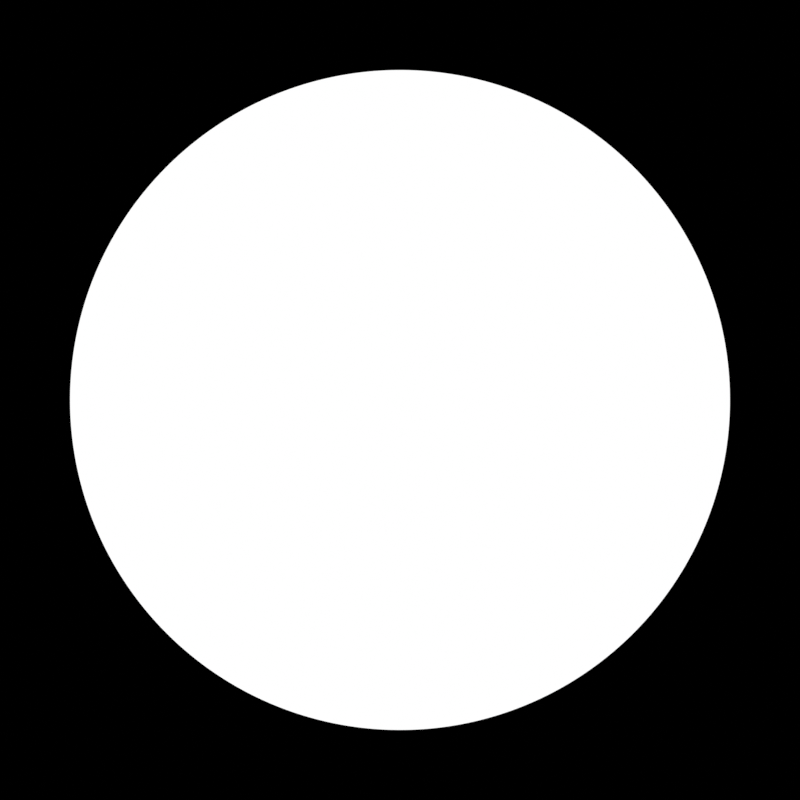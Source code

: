 # Source: matcap3cubemap.blend  (saved by Blender 4.1.24; exported with 4.5.12 LTS)
import bpy
from mathutils import Matrix  # noqa: F401  (used for matrix-valued properties, if any)

bpy.ops.wm.read_factory_settings(use_empty=True)
scene = bpy.context.scene
scene.name = 'Scene'

# ---- images (referenced by path relative to the original .blend; pixels are not part of the script)
import os
ASSET_DIR = os.environ.get("B2B_ASSET_DIR", "")  # directory of the original .blend (textures are referenced by path, not embedded)
HERE = os.path.dirname(os.path.abspath(__file__))  # packed textures are extracted next to this script under _unpacked/

def load_image(name, relpath, width, height, colorspace="sRGB"):
    """Load a texture the original file referenced (path relative to the .blend, or extracted next to this script)."""
    p = next((c for c in (os.path.join(HERE, relpath), os.path.join(ASSET_DIR, relpath)) if relpath and os.path.exists(c)), "")
    if p:
        img = bpy.data.images.load(p, check_existing=True)
        img.name = name
    else:  # same state as the original file: an image datablock whose file is absent (Cycles renders it pink)
        img = bpy.data.images.new(name, width, height)
        img.source = "FILE"
        img.filepath = "//" + (relpath or name)
    img.colorspace_settings.name = colorspace
    return img
img_sky_anime_19_night_a_png = load_image('Sky_Anime_19_Night_a.png', 'Sky_Anime_19_Night_a.png', 1024, 1024, 'sRGB')

# ---- materials (node trees are filled in below, after node groups)
mat_matcap = bpy.data.materials.new('MatCap')
mat_matcap.alpha_threshold = 0.0
mat_matcap.use_backface_culling = True
mat_matcap.use_transparent_shadow = False
mat_matcap.roughness = 0.5
mat_matcap.line_color = (0.0, 0.0, 0.0, 1.0)

# ---- material node trees
mat_matcap.use_nodes = True; mat_matcap.node_tree.nodes.clear()
_N = mat_matcap.node_tree.nodes; _L = mat_matcap.node_tree.links
n0 = _N.new('ShaderNodeOutputMaterial'); n0.name = 'Material Output'; n0.location = (334, 379)
n1 = _N.new('ShaderNodeEmission'); n1.name = '自发光(发射)'; n1.location = (150, 376)
_L.new(n1.outputs[0], n0.inputs[0])
n0.is_active_output = True

# ---- world
world_world = bpy.data.worlds.new('World'); scene.world = world_world
world_world.use_nodes = True; world_world.node_tree.nodes.clear()
_N = world_world.node_tree.nodes; _L = world_world.node_tree.links
n0 = _N.new('ShaderNodeOutputWorld'); n0.name = 'World Output'; n0.location = (300, 300)
n1 = _N.new('ShaderNodeBackground'); n1.name = 'Background'; n1.location = (10, 300)
n2 = _N.new('ShaderNodeTexEnvironment'); n2.name = '环境纹理'; n2.location = (-280, 275)
n2.image = img_sky_anime_19_night_a_png
n2.interpolation = 'Smart'
_L.new(n1.outputs[0], n0.inputs[0])
_L.new(n2.outputs[0], n1.inputs[0])
n0.is_active_output = True
world_world.color = (0.05088, 0.05088, 0.05088)
world_world.use_sun_shadow = False
world_world.sun_shadow_jitter_overblur = 0.0

# ---- cameras
cam_x = bpy.data.cameras.new('摄像机')
cam_x.type = 'PANO'
cam_x.lens = 18.0
cam_x.lens_unit = 'FOV'

# ---- meshes
me_001 = bpy.data.meshes.new('球体.001')
me_001.from_pydata([(0.0, 0.5556, 0.8315), (0.0, 0.8315, 0.5556), (0.0, 0.9808, 0.1951), (0.0, 1.0, 0.0), (0.0, 0.9808, -0.1951), (0.0, 0.8315, -0.5556), (0.03806, 0.1913, 0.9808), (0.07466, 0.3753, 0.9239), (0.1084, 0.5449, 0.8315), (0.1379, 0.6935, 0.7071), (0.1622, 0.8155, 0.5556), (0.1802, 0.9061, 0.3827), (0.1913, 0.9619, 0.1951), (0.1951, 0.9808, 0.0), (0.1913, 0.9619, -0.1951), (0.1802, 0.9061, -0.3827), (0.1622, 0.8155, -0.5556), (0.1379, 0.6935, -0.7071), (0.1084, 0.5449, -0.8315), (0.07466, 0.3753, -0.9239), (0.03806, 0.1913, -0.9808), (0.07466, 0.1802, 0.9808), (0.1464, 0.3536, 0.9239), (0.2126, 0.5133, 0.8315), (0.2706, 0.6533, 0.7071), (0.3182, 0.7682, 0.5556), (0.3536, 0.8536, 0.3827), (0.3753, 0.9061, 0.1951), (0.3827, 0.9239, 0.0), (0.3753, 0.9061, -0.1951), (0.3536, 0.8536, -0.3827), (0.3182, 0.7682, -0.5556), (0.2706, 0.6533, -0.7071), (0.2126, 0.5133, -0.8315), (0.1464, 0.3536, -0.9239), (0.07466, 0.1802, -0.9808), (0.1084, 0.1622, 0.9808), (0.2126, 0.3182, 0.9239), (0.3087, 0.4619, 0.8315), (0.3928, 0.5879, 0.7071), (0.4619, 0.6913, 0.5556), (0.5133, 0.7682, 0.3827), (0.5449, 0.8155, 0.1951), (0.5556, 0.8315, 0.0), (0.5449, 0.8155, -0.1951), (0.5133, 0.7682, -0.3827), (0.4619, 0.6913, -0.5556), (0.3928, 0.5879, -0.7071), (0.3087, 0.4619, -0.8315), (0.2126, 0.3182, -0.9239), (0.1084, 0.1622, -0.9808), (0.1379, 0.1379, 0.9808), (0.2706, 0.2706, 0.9239), (0.3928, 0.3928, 0.8315), (0.5, 0.5, 0.7071), (0.5879, 0.5879, 0.5556), (0.6533, 0.6533, 0.3827), (0.6935, 0.6935, 0.1951), (0.7071, 0.7071, 0.0), (0.6935, 0.6935, -0.1951), (0.6533, 0.6533, -0.3827), (0.5879, 0.5879, -0.5556), (0.5, 0.5, -0.7071), (0.3928, 0.3928, -0.8315), (0.2706, 0.2706, -0.9239), (0.1379, 0.1379, -0.9808), (0.1622, 0.1084, 0.9808), (0.3182, 0.2126, 0.9239), (0.4619, 0.3087, 0.8315), (0.5879, 0.3928, 0.7071), (0.6913, 0.4619, 0.5556), (0.7682, 0.5133, 0.3827), (0.8155, 0.5449, 0.1951), (0.8315, 0.5556, 0.0), (0.8155, 0.5449, -0.1951), (0.7682, 0.5133, -0.3827), (0.6913, 0.4619, -0.5556), (0.5879, 0.3928, -0.7071), (0.4619, 0.3087, -0.8315), (0.3182, 0.2126, -0.9239), (0.1622, 0.1084, -0.9808), (0.0, 0.0, 1.0), (0.1802, 0.07466, 0.9808), (0.3536, 0.1464, 0.9239), (0.5133, 0.2126, 0.8315), (0.6533, 0.2706, 0.7071), (0.7682, 0.3182, 0.5556), (0.8536, 0.3536, 0.3827), (0.9061, 0.3753, 0.1951), (0.9239, 0.3827, 0.0), (0.9061, 0.3753, -0.1951), (0.8536, 0.3536, -0.3827), (0.7682, 0.3182, -0.5556), (0.6533, 0.2706, -0.7071), (0.5133, 0.2126, -0.8315), (0.3536, 0.1464, -0.9239), (0.1802, 0.07466, -0.9808), (0.1913, 0.03806, 0.9808), (0.3753, 0.07466, 0.9239), (0.5449, 0.1084, 0.8315), (0.6935, 0.1379, 0.7071), (0.8155, 0.1622, 0.5556), (0.9061, 0.1802, 0.3827), (0.9619, 0.1913, 0.1951), (0.9808, 0.1951, 0.0), (0.9619, 0.1913, -0.1951), (0.9061, 0.1802, -0.3827), (0.8155, 0.1622, -0.5556), (0.6935, 0.1379, -0.7071), (0.5449, 0.1084, -0.8315), (0.3753, 0.07466, -0.9239), (0.1913, 0.03806, -0.9808), (0.1951, -1.118e-08, 0.9808), (0.3827, -2.235e-08, 0.9239), (0.5556, -5.215e-08, 0.8315), (0.7071, 1.49e-08, 0.7071), (0.8315, -8.941e-08, 0.5556), (0.9239, 4.47e-08, 0.3827), (0.9808, -8.941e-08, 0.1951), (1.0, -1.639e-07, 0.0), (0.9808, -8.941e-08, -0.1951), (0.9239, 4.47e-08, -0.3827), (0.8315, -8.941e-08, -0.5556), (0.7071, 1.49e-08, -0.7071), (0.5556, -5.215e-08, -0.8315), (0.3827, -2.235e-08, -0.9239), (0.1951, -1.118e-08, -0.9808), (0.0, 0.0, -1.0), (-0.1951, 1.863e-08, 0.9808), (-0.3827, 5.215e-08, 0.9239), (-0.5556, 1.49e-07, 0.8315), (-0.7071, 2.98e-08, 0.7071), (-0.8315, 1.639e-07, 0.5556), (-0.9239, 1.49e-08, 0.3827), (-0.9808, 2.682e-07, 0.1951), (-1.0, 4.47e-07, 0.0), (-0.9808, 2.682e-07, -0.1951), (-0.9239, 1.49e-08, -0.3827), (-0.8315, 1.639e-07, -0.5556), (-0.7071, 2.98e-08, -0.7071), (-0.5556, 1.49e-07, -0.8315), (-0.3827, 5.215e-08, -0.9239), (-0.1951, 1.863e-08, -0.9808), (-0.1913, 0.03806, 0.9808), (-0.3753, 0.07466, 0.9239), (-0.5449, 0.1084, 0.8315), (-0.6935, 0.1379, 0.7071), (-0.8155, 0.1622, 0.5556), (-0.9061, 0.1802, 0.3827), (-0.9619, 0.1913, 0.1951), (-0.9808, 0.1951, 0.0), (-0.9619, 0.1913, -0.1951), (-0.9061, 0.1802, -0.3827), (-0.8155, 0.1622, -0.5556), (-0.6935, 0.1379, -0.7071), (-0.5449, 0.1084, -0.8315), (-0.3753, 0.07466, -0.9239), (-0.1913, 0.03806, -0.9808), (-0.1802, 0.07466, 0.9808), (-0.3536, 0.1464, 0.9239), (-0.5133, 0.2126, 0.8315), (-0.6533, 0.2706, 0.7071), (-0.7682, 0.3182, 0.5556), (-0.8536, 0.3536, 0.3827), (-0.9061, 0.3753, 0.1951), (-0.9239, 0.3827, 0.0), (-0.9061, 0.3753, -0.1951), (-0.8536, 0.3536, -0.3827), (-0.7682, 0.3182, -0.5556), (-0.6533, 0.2706, -0.7071), (-0.5133, 0.2126, -0.8315), (-0.3536, 0.1464, -0.9239), (-0.1802, 0.07466, -0.9808), (-0.1622, 0.1084, 0.9808), (-0.3182, 0.2126, 0.9239), (-0.4619, 0.3087, 0.8315), (-0.5879, 0.3928, 0.7071), (-0.6913, 0.4619, 0.5556), (-0.7682, 0.5133, 0.3827), (-0.8155, 0.5449, 0.1951), (-0.8315, 0.5556, 0.0), (-0.8155, 0.5449, -0.1951), (-0.7682, 0.5133, -0.3827), (-0.6913, 0.4619, -0.5556), (-0.5879, 0.3928, -0.7071), (-0.4619, 0.3087, -0.8315), (-0.3182, 0.2126, -0.9239), (-0.1622, 0.1084, -0.9808), (-0.1379, 0.1379, 0.9808), (-0.2706, 0.2706, 0.9239), (-0.3928, 0.3928, 0.8315), (-0.5, 0.5, 0.7071), (-0.5879, 0.5879, 0.5556), (-0.6533, 0.6533, 0.3827), (-0.6935, 0.6935, 0.1951), (-0.7071, 0.7071, 0.0), (-0.6935, 0.6935, -0.1951), (-0.6533, 0.6533, -0.3827), (-0.5879, 0.5879, -0.5556), (-0.5, 0.5, -0.7071), (-0.3928, 0.3928, -0.8315), (-0.2706, 0.2706, -0.9239), (-0.1379, 0.1379, -0.9808), (-0.1084, 0.1622, 0.9808), (-0.2126, 0.3182, 0.9239), (-0.3087, 0.4619, 0.8315), (-0.3928, 0.5879, 0.7071), (-0.4619, 0.6913, 0.5556), (-0.5133, 0.7682, 0.3827), (-0.5449, 0.8155, 0.1951), (-0.5556, 0.8315, 0.0), (-0.5449, 0.8155, -0.1951), (-0.5133, 0.7682, -0.3827), (-0.4619, 0.6913, -0.5556), (-0.3928, 0.5879, -0.7071), (-0.3087, 0.4619, -0.8315), (-0.2126, 0.3182, -0.9239), (-0.1084, 0.1622, -0.9808), (-0.07466, 0.1802, 0.9808), (-0.1464, 0.3536, 0.9239), (-0.2126, 0.5133, 0.8315), (-0.2706, 0.6533, 0.7071), (-0.3182, 0.7682, 0.5556), (-0.3536, 0.8536, 0.3827), (-0.3753, 0.9061, 0.1951), (-0.3827, 0.9239, 0.0), (-0.3753, 0.9061, -0.1951), (-0.3536, 0.8536, -0.3827), (-0.3182, 0.7682, -0.5556), (-0.2706, 0.6533, -0.7071), (-0.2126, 0.5133, -0.8315), (-0.1464, 0.3536, -0.9239), (-0.07466, 0.1802, -0.9808), (-0.03806, 0.1913, 0.9808), (-0.07466, 0.3753, 0.9239), (-0.1084, 0.5449, 0.8315), (-0.1379, 0.6935, 0.7071), (-0.1622, 0.8155, 0.5556), (-0.1802, 0.9061, 0.3827), (-0.1913, 0.9619, 0.1951), (-0.1951, 0.9808, 0.0), (-0.1913, 0.9619, -0.1951), (-0.1802, 0.9061, -0.3827), (-0.1622, 0.8155, -0.5556), (-0.1379, 0.6935, -0.7071), (-0.1084, 0.5449, -0.8315), (-0.07466, 0.3753, -0.9239), (-0.03806, 0.1913, -0.9808), (1.49e-08, 0.1951, 0.9808), (6.706e-08, 0.3827, 0.9239), (8.941e-08, 0.7071, 0.7071), (5.96e-08, 0.9239, 0.3827), (5.96e-08, 0.9239, -0.3827), (8.941e-08, 0.7071, -0.7071), (2.161e-07, 0.5556, -0.8315), (6.706e-08, 0.3827, -0.9239), (1.49e-08, 0.1951, -0.9808)], [], [(3, 13, 12, 2), (248, 6, 81), (127, 20, 256), (4, 14, 13, 3), (249, 7, 6, 248), (252, 15, 14, 4), (0, 8, 7, 249), (5, 16, 15, 252), (250, 9, 8, 0), (253, 17, 16, 5), (1, 10, 9, 250), (254, 18, 17, 253), (251, 11, 10, 1), (255, 19, 18, 254), (2, 12, 11, 251), (256, 20, 19, 255), (12, 27, 26, 11), (20, 35, 34, 19), (13, 28, 27, 12), (6, 21, 81), (127, 35, 20), (14, 29, 28, 13), (7, 22, 21, 6), (15, 30, 29, 14), (8, 23, 22, 7), (16, 31, 30, 15), (9, 24, 23, 8), (17, 32, 31, 16), (10, 25, 24, 9), (18, 33, 32, 17), (11, 26, 25, 10), (19, 34, 33, 18), (31, 46, 45, 30), (24, 39, 38, 23), (32, 47, 46, 31), (25, 40, 39, 24), (33, 48, 47, 32), (26, 41, 40, 25), (34, 49, 48, 33), (27, 42, 41, 26), (35, 50, 49, 34), (28, 43, 42, 27), (21, 36, 81), (127, 50, 35), (29, 44, 43, 28), (22, 37, 36, 21), (30, 45, 44, 29), (23, 38, 37, 22), (50, 65, 64, 49), (43, 58, 57, 42), (36, 51, 81), (127, 65, 50), (44, 59, 58, 43), (37, 52, 51, 36), (45, 60, 59, 44), (38, 53, 52, 37), (46, 61, 60, 45), (39, 54, 53, 38), (47, 62, 61, 46), (40, 55, 54, 39), (48, 63, 62, 47), (41, 56, 55, 40), (49, 64, 63, 48), (42, 57, 56, 41), (54, 69, 68, 53), (62, 77, 76, 61), (55, 70, 69, 54), (63, 78, 77, 62), (56, 71, 70, 55), (64, 79, 78, 63), (57, 72, 71, 56), (65, 80, 79, 64), (58, 73, 72, 57), (51, 66, 81), (127, 80, 65), (59, 74, 73, 58), (52, 67, 66, 51), (60, 75, 74, 59), (53, 68, 67, 52), (61, 76, 75, 60), (73, 89, 88, 72), (66, 82, 81), (127, 96, 80), (74, 90, 89, 73), (67, 83, 82, 66), (75, 91, 90, 74), (68, 84, 83, 67), (76, 92, 91, 75), (69, 85, 84, 68), (77, 93, 92, 76), (70, 86, 85, 69), (78, 94, 93, 77), (71, 87, 86, 70), (79, 95, 94, 78), (72, 88, 87, 71), (80, 96, 95, 79), (93, 108, 107, 92), (86, 101, 100, 85), (94, 109, 108, 93), (87, 102, 101, 86), (95, 110, 109, 94), (88, 103, 102, 87), (96, 111, 110, 95), (89, 104, 103, 88), (82, 97, 81), (127, 111, 96), (90, 105, 104, 89), (83, 98, 97, 82), (91, 106, 105, 90), (84, 99, 98, 83), (92, 107, 106, 91), (85, 100, 99, 84), (127, 126, 111), (105, 120, 119, 104), (98, 113, 112, 97), (106, 121, 120, 105), (99, 114, 113, 98), (107, 122, 121, 106), (100, 115, 114, 99), (108, 123, 122, 107), (101, 116, 115, 100), (109, 124, 123, 108), (102, 117, 116, 101), (110, 125, 124, 109), (103, 118, 117, 102), (111, 126, 125, 110), (104, 119, 118, 103), (97, 112, 81), (137, 152, 151, 136), (130, 145, 144, 129), (138, 153, 152, 137), (131, 146, 145, 130), (139, 154, 153, 138), (132, 147, 146, 131), (140, 155, 154, 139), (133, 148, 147, 132), (141, 156, 155, 140), (134, 149, 148, 133), (142, 157, 156, 141), (135, 150, 149, 134), (128, 143, 81), (127, 157, 142), (136, 151, 150, 135), (129, 144, 143, 128), (156, 171, 170, 155), (149, 164, 163, 148), (157, 172, 171, 156), (150, 165, 164, 149), (143, 158, 81), (127, 172, 157), (151, 166, 165, 150), (144, 159, 158, 143), (152, 167, 166, 151), (145, 160, 159, 144), (153, 168, 167, 152), (146, 161, 160, 145), (154, 169, 168, 153), (147, 162, 161, 146), (155, 170, 169, 154), (148, 163, 162, 147), (168, 183, 182, 167), (161, 176, 175, 160), (169, 184, 183, 168), (162, 177, 176, 161), (170, 185, 184, 169), (163, 178, 177, 162), (171, 186, 185, 170), (164, 179, 178, 163), (172, 187, 186, 171), (165, 180, 179, 164), (158, 173, 81), (127, 187, 172), (166, 181, 180, 165), (159, 174, 173, 158), (167, 182, 181, 166), (160, 175, 174, 159), (187, 202, 201, 186), (180, 195, 194, 179), (173, 188, 81), (127, 202, 187), (181, 196, 195, 180), (174, 189, 188, 173), (182, 197, 196, 181), (175, 190, 189, 174), (183, 198, 197, 182), (176, 191, 190, 175), (184, 199, 198, 183), (177, 192, 191, 176), (185, 200, 199, 184), (178, 193, 192, 177), (186, 201, 200, 185), (179, 194, 193, 178), (191, 206, 205, 190), (199, 214, 213, 198), (192, 207, 206, 191), (200, 215, 214, 199), (193, 208, 207, 192), (201, 216, 215, 200), (194, 209, 208, 193), (202, 217, 216, 201), (195, 210, 209, 194), (188, 203, 81), (127, 217, 202), (196, 211, 210, 195), (189, 204, 203, 188), (197, 212, 211, 196), (190, 205, 204, 189), (198, 213, 212, 197), (210, 225, 224, 209), (203, 218, 81), (127, 232, 217), (211, 226, 225, 210), (204, 219, 218, 203), (212, 227, 226, 211), (205, 220, 219, 204), (213, 228, 227, 212), (206, 221, 220, 205), (214, 229, 228, 213), (207, 222, 221, 206), (215, 230, 229, 214), (208, 223, 222, 207), (216, 231, 230, 215), (209, 224, 223, 208), (217, 232, 231, 216), (229, 244, 243, 228), (222, 237, 236, 221), (230, 245, 244, 229), (223, 238, 237, 222), (231, 246, 245, 230), (224, 239, 238, 223), (232, 247, 246, 231), (225, 240, 239, 224), (218, 233, 81), (127, 247, 232), (226, 241, 240, 225), (219, 234, 233, 218), (227, 242, 241, 226), (220, 235, 234, 219), (228, 243, 242, 227), (221, 236, 235, 220), (233, 248, 81), (127, 256, 247), (241, 4, 3, 240), (234, 249, 248, 233), (242, 252, 4, 241), (235, 0, 249, 234), (243, 5, 252, 242), (236, 250, 0, 235), (244, 253, 5, 243), (237, 1, 250, 236), (245, 254, 253, 244), (238, 251, 1, 237), (246, 255, 254, 245), (239, 2, 251, 238), (247, 256, 255, 246), (240, 3, 2, 239)])
me_001.polygons.foreach_set('use_smooth', [True] * 256)
_uv = me_001.uv_layers.new(name='UV 贴图')
_uv.uv.foreach_set('vector', [0.5, 0.5, 0.4036, 0.5, 0.4054, 0.5964, 0.5, 0.5964, 0.5, 0.9848, 0.4812, 0.9848, 0.5, 0.9943, 0.5, 0.005747, 0.4812, 0.01524, 0.5, 0.01524, 0.5, 0.4036, 0.4054, 0.4036, 0.4036, 0.5, 0.5, 0.5, 0.5, 0.9566, 0.4631, 0.9566, 0.4812, 0.9848, 0.5, 0.9848, 0.5, 0.3109, 0.4109, 0.3109, 0.4054, 0.4036, 0.5, 0.4036, 0.5, 0.911, 0.4464, 0.911, 0.4631, 0.9566, 0.5, 0.9566, 0.5, 0.2254, 0.4198, 0.2254, 0.4109, 0.3109, 0.5, 0.3109, 0.5, 0.8495, 0.4318, 0.8495, 0.4464, 0.911, 0.5, 0.911, 0.5, 0.1505, 0.4318, 0.1505, 0.4198, 0.2254, 0.5, 0.2254, 0.5, 0.7746, 0.4198, 0.7746, 0.4318, 0.8495, 0.5, 0.8495, 0.5, 0.08904, 0.4464, 0.08904, 0.4318, 0.1505, 0.5, 0.1505, 0.5, 0.6891, 0.4109, 0.6891, 0.4198, 0.7746, 0.5, 0.7746, 0.5, 0.04337, 0.4631, 0.04337, 0.4464, 0.08904, 0.5, 0.08904, 0.5, 0.5964, 0.4054, 0.5964, 0.4109, 0.6891, 0.5, 0.6891, 0.5, 0.01524, 0.4812, 0.01524, 0.4631, 0.04337, 0.5, 0.04337, 0.4054, 0.5964, 0.3145, 0.5964, 0.3253, 0.6891, 0.4109, 0.6891, 0.4812, 0.01524, 0.4631, 0.01524, 0.4276, 0.04337, 0.4631, 0.04337, 0.4036, 0.5, 0.3109, 0.5, 0.3145, 0.5964, 0.4054, 0.5964, 0.4812, 0.9848, 0.4631, 0.9848, 0.5, 0.9943, 0.5, 0.005747, 0.4631, 0.01524, 0.4812, 0.01524, 0.4054, 0.4036, 0.3145, 0.4036, 0.3109, 0.5, 0.4036, 0.5, 0.4631, 0.9566, 0.4276, 0.9566, 0.4631, 0.9848, 0.4812, 0.9848, 0.4109, 0.3109, 0.3253, 0.3109, 0.3145, 0.4036, 0.4054, 0.4036, 0.4464, 0.911, 0.3949, 0.911, 0.4276, 0.9566, 0.4631, 0.9566, 0.4198, 0.2254, 0.3427, 0.2254, 0.3253, 0.3109, 0.4109, 0.3109, 0.4318, 0.8495, 0.3663, 0.8495, 0.3949, 0.911, 0.4464, 0.911, 0.4318, 0.1505, 0.3663, 0.1505, 0.3427, 0.2254, 0.4198, 0.2254, 0.4198, 0.7746, 0.3427, 0.7746, 0.3663, 0.8495, 0.4318, 0.8495, 0.4464, 0.08904, 0.3949, 0.08904, 0.3663, 0.1505, 0.4318, 0.1505, 0.4109, 0.6891, 0.3253, 0.6891, 0.3427, 0.7746, 0.4198, 0.7746, 0.4631, 0.04337, 0.4276, 0.04337, 0.3949, 0.08904, 0.4464, 0.08904, 0.3427, 0.2254, 0.2717, 0.2254, 0.2463, 0.3109, 0.3253, 0.3109, 0.3663, 0.8495, 0.3058, 0.8495, 0.3474, 0.911, 0.3949, 0.911, 0.3663, 0.1505, 0.3058, 0.1505, 0.2717, 0.2254, 0.3427, 0.2254, 0.3427, 0.7746, 0.2717, 0.7746, 0.3058, 0.8495, 0.3663, 0.8495, 0.3949, 0.08904, 0.3474, 0.08904, 0.3058, 0.1505, 0.3663, 0.1505, 0.3253, 0.6891, 0.2463, 0.6891, 0.2717, 0.7746, 0.3427, 0.7746, 0.4276, 0.04337, 0.3949, 0.04337, 0.3474, 0.08904, 0.3949, 0.08904, 0.3145, 0.5964, 0.2307, 0.5964, 0.2463, 0.6891, 0.3253, 0.6891, 0.4631, 0.01524, 0.4464, 0.01524, 0.3949, 0.04337, 0.4276, 0.04337, 0.3109, 0.5, 0.2254, 0.5, 0.2307, 0.5964, 0.3145, 0.5964, 0.4631, 0.9848, 0.4464, 0.9848, 0.5, 0.9943, 0.5, 0.005747, 0.4464, 0.01524, 0.4631, 0.01524, 0.3145, 0.4036, 0.2307, 0.4036, 0.2254, 0.5, 0.3109, 0.5, 0.4276, 0.9566, 0.3949, 0.9566, 0.4464, 0.9848, 0.4631, 0.9848, 0.3253, 0.3109, 0.2463, 0.3109, 0.2307, 0.4036, 0.3145, 0.4036, 0.3949, 0.911, 0.3474, 0.911, 0.3949, 0.9566, 0.4276, 0.9566, 0.4464, 0.01524, 0.4318, 0.01524, 0.3663, 0.04337, 0.3949, 0.04337, 0.2254, 0.5, 0.1505, 0.5, 0.1572, 0.5964, 0.2307, 0.5964, 0.4464, 0.9848, 0.4318, 0.9848, 0.5, 0.9943, 0.5, 0.005747, 0.4318, 0.01524, 0.4464, 0.01524, 0.2307, 0.4036, 0.1572, 0.4036, 0.1505, 0.5, 0.2254, 0.5, 0.3949, 0.9566, 0.3663, 0.9566, 0.4318, 0.9848, 0.4464, 0.9848, 0.2463, 0.3109, 0.1771, 0.3109, 0.1572, 0.4036, 0.2307, 0.4036, 0.3474, 0.911, 0.3058, 0.911, 0.3663, 0.9566, 0.3949, 0.9566, 0.2717, 0.2254, 0.2094, 0.2254, 0.1771, 0.3109, 0.2463, 0.3109, 0.3058, 0.8495, 0.2529, 0.8495, 0.3058, 0.911, 0.3474, 0.911, 0.3058, 0.1505, 0.2529, 0.1505, 0.2094, 0.2254, 0.2717, 0.2254, 0.2717, 0.7746, 0.2094, 0.7746, 0.2529, 0.8495, 0.3058, 0.8495, 0.3474, 0.08904, 0.3058, 0.08904, 0.2529, 0.1505, 0.3058, 0.1505, 0.2463, 0.6891, 0.1771, 0.6891, 0.2094, 0.7746, 0.2717, 0.7746, 0.3949, 0.04337, 0.3663, 0.04337, 0.3058, 0.08904, 0.3474, 0.08904, 0.2307, 0.5964, 0.1572, 0.5964, 0.1771, 0.6891, 0.2463, 0.6891, 0.2529, 0.8495, 0.2094, 0.8495, 0.2717, 0.911, 0.3058, 0.911, 0.2529, 0.1505, 0.2094, 0.1505, 0.1583, 0.2254, 0.2094, 0.2254, 0.2094, 0.7746, 0.1583, 0.7746, 0.2094, 0.8495, 0.2529, 0.8495, 0.3058, 0.08904, 0.2717, 0.08904, 0.2094, 0.1505, 0.2529, 0.1505, 0.1771, 0.6891, 0.1203, 0.6891, 0.1583, 0.7746, 0.2094, 0.7746, 0.3663, 0.04337, 0.3427, 0.04337, 0.2717, 0.08904, 0.3058, 0.08904, 0.1572, 0.5964, 0.09694, 0.5964, 0.1203, 0.6891, 0.1771, 0.6891, 0.4318, 0.01524, 0.4198, 0.01524, 0.3427, 0.04337, 0.3663, 0.04337, 0.1505, 0.5, 0.08904, 0.5, 0.09694, 0.5964, 0.1572, 0.5964, 0.4318, 0.9848, 0.4198, 0.9848, 0.5, 0.9943, 0.5, 0.005747, 0.4198, 0.01524, 0.4318, 0.01524, 0.1572, 0.4036, 0.09694, 0.4036, 0.08904, 0.5, 0.1505, 0.5, 0.3663, 0.9566, 0.3427, 0.9566, 0.4198, 0.9848, 0.4318, 0.9848, 0.1771, 0.3109, 0.1203, 0.3109, 0.09694, 0.4036, 0.1572, 0.4036, 0.3058, 0.911, 0.2717, 0.911, 0.3427, 0.9566, 0.3663, 0.9566, 0.2094, 0.2254, 0.1583, 0.2254, 0.1203, 0.3109, 0.1771, 0.3109, 0.08904, 0.5, 0.04337, 0.5, 0.05214, 0.5964, 0.09694, 0.5964, 0.4198, 0.9848, 0.4109, 0.9848, 0.5, 0.9943, 0.5, 0.005747, 0.4109, 0.01524, 0.4198, 0.01524, 0.09694, 0.4036, 0.05214, 0.4036, 0.04337, 0.5, 0.08904, 0.5, 0.3427, 0.9566, 0.3253, 0.9566, 0.4109, 0.9848, 0.4198, 0.9848, 0.1203, 0.3109, 0.07813, 0.3109, 0.05214, 0.4036, 0.09694, 0.4036, 0.2717, 0.911, 0.2463, 0.911, 0.3253, 0.9566, 0.3427, 0.9566, 0.1583, 0.2254, 0.1203, 0.2254, 0.07813, 0.3109, 0.1203, 0.3109, 0.2094, 0.8495, 0.1771, 0.8495, 0.2463, 0.911, 0.2717, 0.911, 0.2094, 0.1505, 0.1771, 0.1505, 0.1203, 0.2254, 0.1583, 0.2254, 0.1583, 0.7746, 0.1203, 0.7746, 0.1771, 0.8495, 0.2094, 0.8495, 0.2717, 0.08904, 0.2463, 0.08904, 0.1771, 0.1505, 0.2094, 0.1505, 0.1203, 0.6891, 0.07813, 0.6891, 0.1203, 0.7746, 0.1583, 0.7746, 0.3427, 0.04337, 0.3253, 0.04337, 0.2463, 0.08904, 0.2717, 0.08904, 0.09694, 0.5964, 0.05214, 0.5964, 0.07813, 0.6891, 0.1203, 0.6891, 0.4198, 0.01524, 0.4109, 0.01524, 0.3253, 0.04337, 0.3427, 0.04337, 0.1771, 0.1505, 0.1572, 0.1505, 0.09694, 0.2254, 0.1203, 0.2254, 0.1203, 0.7746, 0.09694, 0.7746, 0.1572, 0.8495, 0.1771, 0.8495, 0.2463, 0.08904, 0.2307, 0.08904, 0.1572, 0.1505, 0.1771, 0.1505, 0.07813, 0.6891, 0.05214, 0.6891, 0.09694, 0.7746, 0.1203, 0.7746, 0.3253, 0.04337, 0.3145, 0.04337, 0.2307, 0.08904, 0.2463, 0.08904, 0.05214, 0.5964, 0.02456, 0.5964, 0.05214, 0.6891, 0.07813, 0.6891, 0.4109, 0.01524, 0.4054, 0.01524, 0.3145, 0.04337, 0.3253, 0.04337, 0.04337, 0.5, 0.01524, 0.5, 0.02456, 0.5964, 0.05214, 0.5964, 0.4109, 0.9848, 0.4054, 0.9848, 0.5, 0.9943, 0.5, 0.005747, 0.4054, 0.01524, 0.4109, 0.01524, 0.05214, 0.4036, 0.02456, 0.4036, 0.01524, 0.5, 0.04337, 0.5, 0.3253, 0.9566, 0.3145, 0.9566, 0.4054, 0.9848, 0.4109, 0.9848, 0.07813, 0.3109, 0.05214, 0.3109, 0.02456, 0.4036, 0.05214, 0.4036, 0.2463, 0.911, 0.2307, 0.911, 0.3145, 0.9566, 0.3253, 0.9566, 0.1203, 0.2254, 0.09694, 0.2254, 0.05214, 0.3109, 0.07813, 0.3109, 0.1771, 0.8495, 0.1572, 0.8495, 0.2307, 0.911, 0.2463, 0.911, 0.5, 0.005747, 0.4036, 0.01524, 0.4054, 0.01524, 0.02456, 0.4036, 0.01524, 0.4036, 0.005746, 0.5, 0.01524, 0.5, 0.3145, 0.9566, 0.3109, 0.9566, 0.4036, 0.9848, 0.4054, 0.9848, 0.05214, 0.3109, 0.04337, 0.3109, 0.01524, 0.4036, 0.02456, 0.4036, 0.2307, 0.911, 0.2254, 0.911, 0.3109, 0.9566, 0.3145, 0.9566, 0.09694, 0.2254, 0.08904, 0.2254, 0.04337, 0.3109, 0.05214, 0.3109, 0.1572, 0.8495, 0.1505, 0.8495, 0.2254, 0.911, 0.2307, 0.911, 0.1572, 0.1505, 0.1505, 0.1505, 0.08904, 0.2254, 0.09694, 0.2254, 0.09694, 0.7746, 0.08904, 0.7746, 0.1505, 0.8495, 0.1572, 0.8495, 0.2307, 0.08904, 0.2254, 0.08904, 0.1505, 0.1505, 0.1572, 0.1505, 0.05214, 0.6891, 0.04337, 0.6891, 0.08904, 0.7746, 0.09694, 0.7746, 0.3145, 0.04337, 0.3109, 0.04337, 0.2254, 0.08904, 0.2307, 0.08904, 0.02456, 0.5964, 0.01524, 0.5964, 0.04337, 0.6891, 0.05214, 0.6891, 0.4054, 0.01524, 0.4036, 0.01524, 0.3109, 0.04337, 0.3145, 0.04337, 0.01524, 0.5, 0.005746, 0.5, 0.01524, 0.5964, 0.02456, 0.5964, 0.4054, 0.9848, 0.4036, 0.9848, 0.5, 0.9943, 0.9566, 0.3109, 0.9479, 0.3109, 0.9754, 0.4036, 0.9848, 0.4036, 0.7746, 0.911, 0.7693, 0.911, 0.6855, 0.9566, 0.6891, 0.9566, 0.911, 0.2254, 0.9031, 0.2254, 0.9479, 0.3109, 0.9566, 0.3109, 0.8495, 0.8495, 0.8428, 0.8495, 0.7693, 0.911, 0.7746, 0.911, 0.8495, 0.1505, 0.8428, 0.1505, 0.9031, 0.2254, 0.911, 0.2254, 0.911, 0.7746, 0.9031, 0.7746, 0.8428, 0.8495, 0.8495, 0.8495, 0.7746, 0.08904, 0.7693, 0.08904, 0.8428, 0.1505, 0.8495, 0.1505, 0.9566, 0.6891, 0.9479, 0.6891, 0.9031, 0.7746, 0.911, 0.7746, 0.6891, 0.04337, 0.6855, 0.04337, 0.7693, 0.08904, 0.7746, 0.08904, 0.9848, 0.5964, 0.9754, 0.5964, 0.9479, 0.6891, 0.9566, 0.6891, 0.5964, 0.01524, 0.5946, 0.01524, 0.6855, 0.04337, 0.6891, 0.04337, 0.9943, 0.5, 0.9848, 0.5, 0.9754, 0.5964, 0.9848, 0.5964, 0.5964, 0.9848, 0.5946, 0.9848, 0.5, 0.9943, 0.5, 0.005747, 0.5946, 0.01524, 0.5964, 0.01524, 0.9848, 0.4036, 0.9754, 0.4036, 0.9848, 0.5, 0.9943, 0.5, 0.6891, 0.9566, 0.6855, 0.9566, 0.5946, 0.9848, 0.5964, 0.9848, 0.6855, 0.04337, 0.6747, 0.04337, 0.7537, 0.08904, 0.7693, 0.08904, 0.9754, 0.5964, 0.9479, 0.5964, 0.9219, 0.6891, 0.9479, 0.6891, 0.5946, 0.01524, 0.5891, 0.01524, 0.6747, 0.04337, 0.6855, 0.04337, 0.9848, 0.5, 0.9566, 0.5, 0.9479, 0.5964, 0.9754, 0.5964, 0.5946, 0.9848, 0.5891, 0.9848, 0.5, 0.9943, 0.5, 0.005747, 0.5891, 0.01524, 0.5946, 0.01524, 0.9754, 0.4036, 0.9479, 0.4036, 0.9566, 0.5, 0.9848, 0.5, 0.6855, 0.9566, 0.6747, 0.9566, 0.5891, 0.9848, 0.5946, 0.9848, 0.9479, 0.3109, 0.9219, 0.3109, 0.9479, 0.4036, 0.9754, 0.4036, 0.7693, 0.911, 0.7537, 0.911, 0.6747, 0.9566, 0.6855, 0.9566, 0.9031, 0.2254, 0.8797, 0.2254, 0.9219, 0.3109, 0.9479, 0.3109, 0.8428, 0.8495, 0.8229, 0.8495, 0.7537, 0.911, 0.7693, 0.911, 0.8428, 0.1505, 0.8229, 0.1505, 0.8797, 0.2254, 0.9031, 0.2254, 0.9031, 0.7746, 0.8797, 0.7746, 0.8229, 0.8495, 0.8428, 0.8495, 0.7693, 0.08904, 0.7537, 0.08904, 0.8229, 0.1505, 0.8428, 0.1505, 0.9479, 0.6891, 0.9219, 0.6891, 0.8797, 0.7746, 0.9031, 0.7746, 0.8797, 0.2254, 0.8417, 0.2254, 0.8797, 0.3109, 0.9219, 0.3109, 0.8229, 0.8495, 0.7906, 0.8495, 0.7283, 0.911, 0.7537, 0.911, 0.8229, 0.1505, 0.7906, 0.1505, 0.8417, 0.2254, 0.8797, 0.2254, 0.8797, 0.7746, 0.8417, 0.7746, 0.7906, 0.8495, 0.8229, 0.8495, 0.7537, 0.08904, 0.7283, 0.08904, 0.7906, 0.1505, 0.8229, 0.1505, 0.9219, 0.6891, 0.8797, 0.6891, 0.8417, 0.7746, 0.8797, 0.7746, 0.6747, 0.04337, 0.6573, 0.04337, 0.7283, 0.08904, 0.7537, 0.08904, 0.9479, 0.5964, 0.9031, 0.5964, 0.8797, 0.6891, 0.9219, 0.6891, 0.5891, 0.01524, 0.5802, 0.01524, 0.6573, 0.04337, 0.6747, 0.04337, 0.9566, 0.5, 0.911, 0.5, 0.9031, 0.5964, 0.9479, 0.5964, 0.5891, 0.9848, 0.5802, 0.9848, 0.5, 0.9943, 0.5, 0.005747, 0.5802, 0.01524, 0.5891, 0.01524, 0.9479, 0.4036, 0.9031, 0.4036, 0.911, 0.5, 0.9566, 0.5, 0.6747, 0.9566, 0.6573, 0.9566, 0.5802, 0.9848, 0.5891, 0.9848, 0.9219, 0.3109, 0.8797, 0.3109, 0.9031, 0.4036, 0.9479, 0.4036, 0.7537, 0.911, 0.7283, 0.911, 0.6573, 0.9566, 0.6747, 0.9566, 0.5802, 0.01524, 0.5682, 0.01524, 0.6337, 0.04337, 0.6573, 0.04337, 0.911, 0.5, 0.8495, 0.5, 0.8428, 0.5964, 0.9031, 0.5964, 0.5802, 0.9848, 0.5682, 0.9848, 0.5, 0.9943, 0.5, 0.005747, 0.5682, 0.01524, 0.5802, 0.01524, 0.9031, 0.4036, 0.8428, 0.4036, 0.8495, 0.5, 0.911, 0.5, 0.6573, 0.9566, 0.6337, 0.9566, 0.5682, 0.9848, 0.5802, 0.9848, 0.8797, 0.3109, 0.8229, 0.3109, 0.8428, 0.4036, 0.9031, 0.4036, 0.7283, 0.911, 0.6942, 0.911, 0.6337, 0.9566, 0.6573, 0.9566, 0.8417, 0.2254, 0.7906, 0.2254, 0.8229, 0.3109, 0.8797, 0.3109, 0.7906, 0.8495, 0.7471, 0.8495, 0.6942, 0.911, 0.7283, 0.911, 0.7906, 0.1505, 0.7471, 0.1505, 0.7906, 0.2254, 0.8417, 0.2254, 0.8417, 0.7746, 0.7906, 0.7746, 0.7471, 0.8495, 0.7906, 0.8495, 0.7283, 0.08904, 0.6942, 0.08904, 0.7471, 0.1505, 0.7906, 0.1505, 0.8797, 0.6891, 0.8229, 0.6891, 0.7906, 0.7746, 0.8417, 0.7746, 0.6573, 0.04337, 0.6337, 0.04337, 0.6942, 0.08904, 0.7283, 0.08904, 0.9031, 0.5964, 0.8428, 0.5964, 0.8229, 0.6891, 0.8797, 0.6891, 0.7471, 0.8495, 0.6942, 0.8495, 0.6526, 0.911, 0.6942, 0.911, 0.7471, 0.1505, 0.6942, 0.1505, 0.7283, 0.2254, 0.7906, 0.2254, 0.7906, 0.7746, 0.7283, 0.7746, 0.6942, 0.8495, 0.7471, 0.8495, 0.6942, 0.08904, 0.6526, 0.08904, 0.6942, 0.1505, 0.7471, 0.1505, 0.8229, 0.6891, 0.7537, 0.6891, 0.7283, 0.7746, 0.7906, 0.7746, 0.6337, 0.04337, 0.6051, 0.04337, 0.6526, 0.08904, 0.6942, 0.08904, 0.8428, 0.5964, 0.7693, 0.5964, 0.7537, 0.6891, 0.8229, 0.6891, 0.5682, 0.01524, 0.5536, 0.01524, 0.6051, 0.04337, 0.6337, 0.04337, 0.8495, 0.5, 0.7746, 0.5, 0.7693, 0.5964, 0.8428, 0.5964, 0.5682, 0.9848, 0.5536, 0.9848, 0.5, 0.9943, 0.5, 0.005747, 0.5536, 0.01524, 0.5682, 0.01524, 0.8428, 0.4036, 0.7693, 0.4036, 0.7746, 0.5, 0.8495, 0.5, 0.6337, 0.9566, 0.6051, 0.9566, 0.5536, 0.9848, 0.5682, 0.9848, 0.8229, 0.3109, 0.7537, 0.3109, 0.7693, 0.4036, 0.8428, 0.4036, 0.6942, 0.911, 0.6526, 0.911, 0.6051, 0.9566, 0.6337, 0.9566, 0.7906, 0.2254, 0.7283, 0.2254, 0.7537, 0.3109, 0.8229, 0.3109, 0.7746, 0.5, 0.6891, 0.5, 0.6855, 0.5964, 0.7693, 0.5964, 0.5536, 0.9848, 0.5369, 0.9848, 0.5, 0.9943, 0.5, 0.005747, 0.5369, 0.01524, 0.5536, 0.01524, 0.7693, 0.4036, 0.6855, 0.4036, 0.6891, 0.5, 0.7746, 0.5, 0.6051, 0.9566, 0.5724, 0.9566, 0.5369, 0.9848, 0.5536, 0.9848, 0.7537, 0.3109, 0.6747, 0.3109, 0.6855, 0.4036, 0.7693, 0.4036, 0.6526, 0.911, 0.6051, 0.911, 0.5724, 0.9566, 0.6051, 0.9566, 0.7283, 0.2254, 0.6573, 0.2254, 0.6747, 0.3109, 0.7537, 0.3109, 0.6942, 0.8495, 0.6337, 0.8495, 0.6051, 0.911, 0.6526, 0.911, 0.6942, 0.1505, 0.6337, 0.1505, 0.6573, 0.2254, 0.7283, 0.2254, 0.7283, 0.7746, 0.6573, 0.7746, 0.6337, 0.8495, 0.6942, 0.8495, 0.6526, 0.08904, 0.6051, 0.08904, 0.6337, 0.1505, 0.6942, 0.1505, 0.7537, 0.6891, 0.6747, 0.6891, 0.6573, 0.7746, 0.7283, 0.7746, 0.6051, 0.04337, 0.5724, 0.04337, 0.6051, 0.08904, 0.6526, 0.08904, 0.7693, 0.5964, 0.6855, 0.5964, 0.6747, 0.6891, 0.7537, 0.6891, 0.5536, 0.01524, 0.5369, 0.01524, 0.5724, 0.04337, 0.6051, 0.04337, 0.6337, 0.1505, 0.5682, 0.1505, 0.5802, 0.2254, 0.6573, 0.2254, 0.6573, 0.7746, 0.5802, 0.7746, 0.5682, 0.8495, 0.6337, 0.8495, 0.6051, 0.08904, 0.5536, 0.08904, 0.5682, 0.1505, 0.6337, 0.1505, 0.6747, 0.6891, 0.5891, 0.6891, 0.5802, 0.7746, 0.6573, 0.7746, 0.5724, 0.04337, 0.5369, 0.04337, 0.5536, 0.08904, 0.6051, 0.08904, 0.6855, 0.5964, 0.5946, 0.5964, 0.5891, 0.6891, 0.6747, 0.6891, 0.5369, 0.01524, 0.5188, 0.01524, 0.5369, 0.04337, 0.5724, 0.04337, 0.6891, 0.5, 0.5964, 0.5, 0.5946, 0.5964, 0.6855, 0.5964, 0.5369, 0.9848, 0.5188, 0.9848, 0.5, 0.9943, 0.5, 0.005747, 0.5188, 0.01524, 0.5369, 0.01524, 0.6855, 0.4036, 0.5946, 0.4036, 0.5964, 0.5, 0.6891, 0.5, 0.5724, 0.9566, 0.5369, 0.9566, 0.5188, 0.9848, 0.5369, 0.9848, 0.6747, 0.3109, 0.5891, 0.3109, 0.5946, 0.4036, 0.6855, 0.4036, 0.6051, 0.911, 0.5536, 0.911, 0.5369, 0.9566, 0.5724, 0.9566, 0.6573, 0.2254, 0.5802, 0.2254, 0.5891, 0.3109, 0.6747, 0.3109, 0.6337, 0.8495, 0.5682, 0.8495, 0.5536, 0.911, 0.6051, 0.911, 0.5188, 0.9848, 0.5, 0.9848, 0.5, 0.9943, 0.5, 0.005747, 0.5, 0.01524, 0.5188, 0.01524, 0.5946, 0.4036, 0.5, 0.4036, 0.5, 0.5, 0.5964, 0.5, 0.5369, 0.9566, 0.5, 0.9566, 0.5, 0.9848, 0.5188, 0.9848, 0.5891, 0.3109, 0.5, 0.3109, 0.5, 0.4036, 0.5946, 0.4036, 0.5536, 0.911, 0.5, 0.911, 0.5, 0.9566, 0.5369, 0.9566, 0.5802, 0.2254, 0.5, 0.2254, 0.5, 0.3109, 0.5891, 0.3109, 0.5682, 0.8495, 0.5, 0.8495, 0.5, 0.911, 0.5536, 0.911, 0.5682, 0.1505, 0.5, 0.1505, 0.5, 0.2254, 0.5802, 0.2254, 0.5802, 0.7746, 0.5, 0.7746, 0.5, 0.8495, 0.5682, 0.8495, 0.5536, 0.08904, 0.5, 0.08904, 0.5, 0.1505, 0.5682, 0.1505, 0.5891, 0.6891, 0.5, 0.6891, 0.5, 0.7746, 0.5802, 0.7746, 0.5369, 0.04337, 0.5, 0.04337, 0.5, 0.08904, 0.5536, 0.08904, 0.5946, 0.5964, 0.5, 0.5964, 0.5, 0.6891, 0.5891, 0.6891, 0.5188, 0.01524, 0.5, 0.01524, 0.5, 0.04337, 0.5369, 0.04337, 0.5964, 0.5, 0.5, 0.5, 0.5, 0.5964, 0.5946, 0.5964])
me_001.materials.append(mat_matcap)
me_001.update()

# ---- curves / text
txt_x = bpy.data.curves.new('文本', 'FONT')
txt_x.dimensions = '2D'
txt_x.body = '@Starfelll'
txt_x.materials.append(None)

# ---- objects
ob_x = bpy.data.objects.new('求体', me_001)
ob_starfelll = bpy.data.objects.new('@Starfelll', txt_x)
ob_x_1 = bpy.data.objects.new('摄像机', cam_x)
ob_camera = bpy.data.objects.new('Camera', None)

# ---- transforms, parenting, visibility, modifiers, constraints
ob_x.location = (0.0, 0.0, 0.0)
ob_x.rotation_euler = (0.0, -0.0, -1.571)
ob_x.lock_location = (True, True, True)
_m = ob_x.modifiers.new('镜像', 'MIRROR')
_m.use_axis = (False, True, False)
_m = ob_x.modifiers.new('细分', 'SUBSURF')
_m.uv_smooth = 'PRESERVE_CORNERS'
_m.quality = 6
_m.render_levels = 5
ob_starfelll.location = (-0.37, 0.0, 1.41)
ob_starfelll.rotation_euler = (0.7854, -0.0, 0.0)
ob_starfelll.scale = (0.2, 0.2, 0.2)
ob_starfelll.lock_location = (True, True, True)
ob_starfelll.hide_select = True
ob_starfelll.hide_render = True
ob_x_1.parent = ob_camera
ob_x_1.location = (0.0, 0.0, 0.0)
ob_x_1.rotation_euler = (1.571, 0.0, 0.0)
ob_camera.location = (0.0, 0.0, 0.0)
ob_camera.rotation_euler = (0.0, 0.0, -1.571)
ob_camera.empty_display_type = 'ARROWS'
ob_camera.hide_render = True

# ---- collection membership
scene.collection.objects.link(ob_x)
scene.collection.objects.link(ob_starfelll)
scene.collection.objects.link(ob_x_1)
scene.collection.objects.link(ob_camera)

# ---- scene / render settings (as saved in the file)
scene.camera = ob_x_1
scene.frame_start = 1; scene.frame_end = 6; scene.frame_set(1)
scene.render.engine = 'BLENDER_EEVEE_NEXT'
scene.render.image_settings.file_format = 'TARGA'
scene.render.image_settings.color_mode = 'RGB'
scene.render.resolution_x = 128
scene.render.resolution_y = 128
scene.render.use_placeholder = True
scene.cycles.sampling_pattern = 'TABULATED_SOBOL'
scene.eevee.ray_tracing_options.trace_max_roughness = 0.0
scene.eevee.use_raytracing = True
scene.view_settings.view_transform = 'Standard'
bpy.context.view_layer.update()
